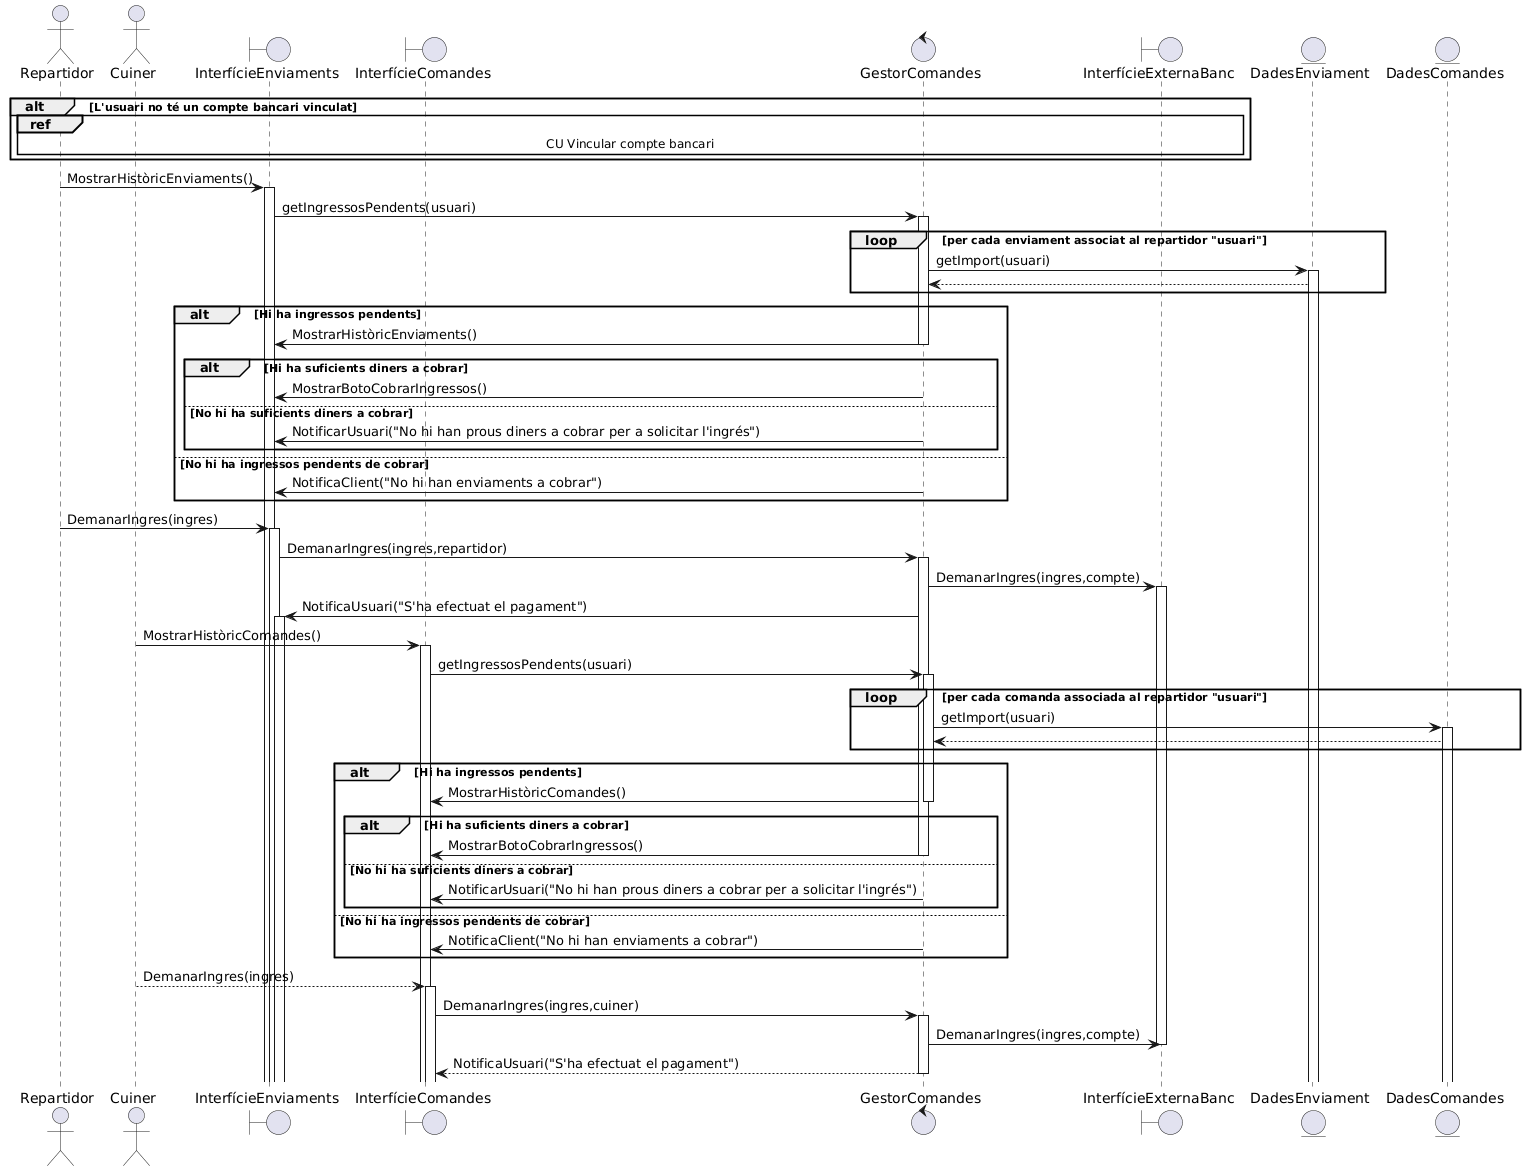

The diagram above was rendered by PlantUML. Its source (embedded in the PNG):
@startuml
actor Repartidor
actor Cuiner


boundary InterfícieEnviaments
boundary InterfícieComandes
control GestorComandes

boundary InterfícieExternaBanc
entity DadesEnviament
entity DadesComandes


alt L'usuari no té un compte bancari vinculat
ref over Repartidor,InterfícieExternaBanc: CU Vincular compte bancari
end

Repartidor -> InterfícieEnviaments++: MostrarHistòricEnviaments()
InterfícieEnviaments -> GestorComandes++: getIngressosPendents(usuari)
loop per cada enviament associat al repartidor "usuari"
GestorComandes -> DadesEnviament++: getImport(usuari)
DadesEnviament --> GestorComandes

end

alt Hi ha ingressos pendents
GestorComandes -> InterfícieEnviaments--:MostrarHistòricEnviaments() 
alt Hi ha suficients diners a cobrar
GestorComandes -> InterfícieEnviaments--:MostrarBotoCobrarIngressos()
else No hi ha suficients diners a cobrar
GestorComandes -> InterfícieEnviaments--:NotificarUsuari("No hi han prous diners a cobrar per a solicitar l'ingrés")
end
else No hi ha ingressos pendents de cobrar
GestorComandes -> InterfícieEnviaments--: NotificaClient("No hi han enviaments a cobrar") 
end


Repartidor -> InterfícieEnviaments++: DemanarIngres(ingres)

InterfícieEnviaments->GestorComandes++: DemanarIngres(ingres,repartidor)
GestorComandes->InterfícieExternaBanc++:DemanarIngres(ingres,compte)
GestorComandes->InterfícieEnviaments++: NotificaUsuari("S'ha efectuat el pagament")










Cuiner -> InterfícieComandes++: MostrarHistòricComandes()
InterfícieComandes -> GestorComandes++: getIngressosPendents(usuari)
loop per cada comanda associada al repartidor "usuari"
GestorComandes -> DadesComandes++: getImport(usuari)
DadesComandes --> GestorComandes

end

alt Hi ha ingressos pendents
GestorComandes -> InterfícieComandes--:MostrarHistòricComandes() 
alt Hi ha suficients diners a cobrar
GestorComandes -> InterfícieComandes--:MostrarBotoCobrarIngressos()
else No hi ha suficients diners a cobrar
GestorComandes -> InterfícieComandes--:NotificarUsuari("No hi han prous diners a cobrar per a solicitar l'ingrés")
end
else No hi ha ingressos pendents de cobrar
GestorComandes -> InterfícieComandes--: NotificaClient("No hi han enviaments a cobrar") 
end


Cuiner --> InterfícieComandes++: DemanarIngres(ingres)
InterfícieComandes->GestorComandes++: DemanarIngres(ingres,cuiner)
GestorComandes->InterfícieExternaBanc: DemanarIngres(ingres,compte)

InterfícieExternaBanc--
GestorComandes-->InterfícieComandes--: NotificaUsuari("S'ha efectuat el pagament")
@enduml